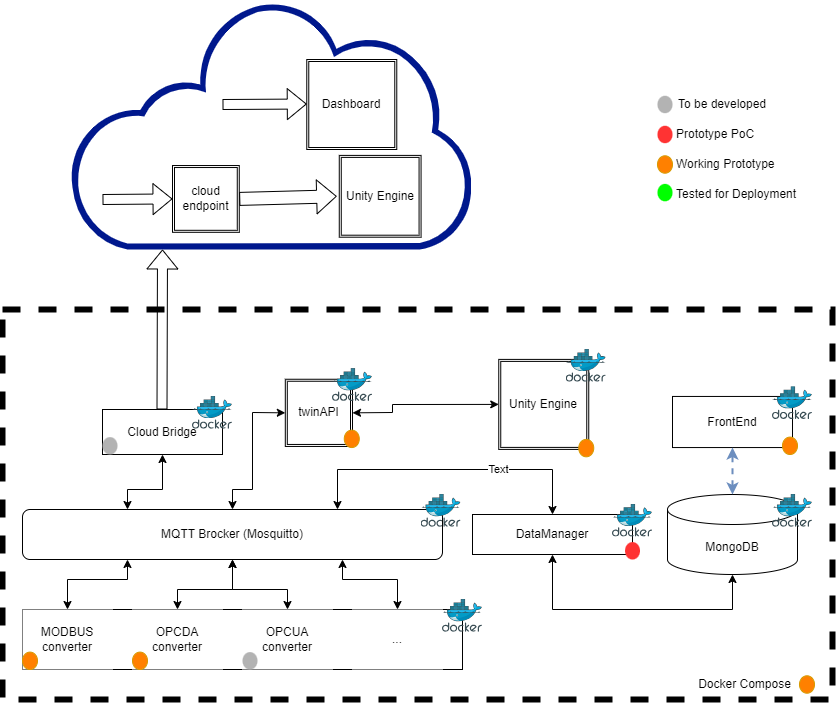

The diagram above was exported from draw.io. Its source (the exported page's mxGraphModel, read from the mxfile embedded in the PNG):
<mxGraphModel dx="1500" dy="1915" grid="1" gridSize="10" guides="1" tooltips="1" connect="1" arrows="1" fold="1" page="1" pageScale="1" pageWidth="827" pageHeight="1169" math="0" shadow="0">
  <root>
    <mxCell id="0" />
    <mxCell id="1" parent="0" />
    <mxCell id="7Npt1wdLBXmJ5ymIumH4-31" value="" style="rounded=0;whiteSpace=wrap;html=1;fillColor=none;dashed=1;strokeWidth=6;" parent="1" vertex="1">
      <mxGeometry x="10" y="230" width="830" height="390" as="geometry" />
    </mxCell>
    <mxCell id="4FtWLuwmcuxWjbDtP5bd-3" value="" style="rounded=0;whiteSpace=wrap;html=1;strokeColor=default;" parent="1" vertex="1">
      <mxGeometry x="30" y="530" width="440" height="60" as="geometry" />
    </mxCell>
    <mxCell id="7Npt1wdLBXmJ5ymIumH4-1" value="OPCDA converter" style="rounded=0;whiteSpace=wrap;html=1;strokeColor=none;" parent="1" vertex="1">
      <mxGeometry x="140" y="530" width="90" height="60" as="geometry" />
    </mxCell>
    <mxCell id="7Npt1wdLBXmJ5ymIumH4-3" value="MQTT Brocker (Mosquitto)" style="rounded=1;whiteSpace=wrap;html=1;" parent="1" vertex="1">
      <mxGeometry x="30" y="430" width="420" height="50" as="geometry" />
    </mxCell>
    <mxCell id="7Npt1wdLBXmJ5ymIumH4-4" value="MODBUS converter" style="rounded=0;whiteSpace=wrap;html=1;strokeColor=none;" parent="1" vertex="1">
      <mxGeometry x="30" y="530" width="90" height="60" as="geometry" />
    </mxCell>
    <mxCell id="7Npt1wdLBXmJ5ymIumH4-5" value="OPCUA converter" style="rounded=0;whiteSpace=wrap;html=1;strokeColor=none;" parent="1" vertex="1">
      <mxGeometry x="250" y="530" width="90" height="60" as="geometry" />
    </mxCell>
    <mxCell id="7Npt1wdLBXmJ5ymIumH4-6" value="..." style="rounded=0;whiteSpace=wrap;html=1;strokeColor=none;" parent="1" vertex="1">
      <mxGeometry x="360" y="530" width="90" height="60" as="geometry" />
    </mxCell>
    <mxCell id="7Npt1wdLBXmJ5ymIumH4-7" value="MongoDB" style="shape=cylinder3;whiteSpace=wrap;html=1;boundedLbl=1;backgroundOutline=1;size=15;" parent="1" vertex="1">
      <mxGeometry x="675" y="415" width="130" height="80" as="geometry" />
    </mxCell>
    <mxCell id="7Npt1wdLBXmJ5ymIumH4-9" value="Cloud Bridge" style="rounded=0;whiteSpace=wrap;html=1;" parent="1" vertex="1">
      <mxGeometry x="110" y="330" width="120" height="45" as="geometry" />
    </mxCell>
    <mxCell id="7Npt1wdLBXmJ5ymIumH4-10" value="DataManager" style="rounded=0;whiteSpace=wrap;html=1;" parent="1" vertex="1">
      <mxGeometry x="480" y="435" width="160" height="40" as="geometry" />
    </mxCell>
    <mxCell id="7Npt1wdLBXmJ5ymIumH4-13" value="" style="image;sketch=0;aspect=fixed;html=1;points=[];align=center;fontSize=12;image=img/lib/mscae/Docker.svg;" parent="1" vertex="1">
      <mxGeometry x="428.57" y="415" width="40" height="32.8" as="geometry" />
    </mxCell>
    <mxCell id="7Npt1wdLBXmJ5ymIumH4-17" value="" style="image;sketch=0;aspect=fixed;html=1;points=[];align=center;fontSize=12;image=img/lib/mscae/Docker.svg;" parent="1" vertex="1">
      <mxGeometry x="200" y="316.95" width="40" height="32.8" as="geometry" />
    </mxCell>
    <mxCell id="7Npt1wdLBXmJ5ymIumH4-18" value="" style="image;sketch=0;aspect=fixed;html=1;points=[];align=center;fontSize=12;image=img/lib/mscae/Docker.svg;" parent="1" vertex="1">
      <mxGeometry x="780" y="415" width="40" height="32.8" as="geometry" />
    </mxCell>
    <mxCell id="7Npt1wdLBXmJ5ymIumH4-19" value="" style="image;sketch=0;aspect=fixed;html=1;points=[];align=center;fontSize=12;image=img/lib/mscae/Docker.svg;" parent="1" vertex="1">
      <mxGeometry x="620" y="424.8" width="40" height="32.8" as="geometry" />
    </mxCell>
    <mxCell id="7Npt1wdLBXmJ5ymIumH4-20" value="" style="sketch=0;aspect=fixed;pointerEvents=1;shadow=0;dashed=0;html=1;strokeColor=none;labelPosition=center;verticalLabelPosition=bottom;verticalAlign=top;align=center;fillColor=#00188D;shape=mxgraph.mscae.enterprise.internet_hollow" parent="1" vertex="1">
      <mxGeometry x="76.77" y="-80" width="403.23" height="250" as="geometry" />
    </mxCell>
    <mxCell id="7Npt1wdLBXmJ5ymIumH4-24" value="FrontEnd" style="rounded=0;whiteSpace=wrap;html=1;" parent="1" vertex="1">
      <mxGeometry x="680" y="316.95" width="120" height="51.1" as="geometry" />
    </mxCell>
    <mxCell id="7Npt1wdLBXmJ5ymIumH4-25" value="" style="image;sketch=0;aspect=fixed;html=1;points=[];align=center;fontSize=12;image=img/lib/mscae/Docker.svg;" parent="1" vertex="1">
      <mxGeometry x="780" y="307.2" width="40" height="32.8" as="geometry" />
    </mxCell>
    <mxCell id="7Npt1wdLBXmJ5ymIumH4-26" value="Dashboard" style="shape=ext;double=1;whiteSpace=wrap;html=1;aspect=fixed;" parent="1" vertex="1">
      <mxGeometry x="314.27" y="-20" width="90" height="90" as="geometry" />
    </mxCell>
    <mxCell id="7Npt1wdLBXmJ5ymIumH4-27" value="Unity Engine" style="shape=ext;double=1;whiteSpace=wrap;html=1;aspect=fixed;" parent="1" vertex="1">
      <mxGeometry x="346.77" y="75.9" width="81.8" height="81.8" as="geometry" />
    </mxCell>
    <mxCell id="7Npt1wdLBXmJ5ymIumH4-28" value="" style="shape=flexArrow;endArrow=classic;html=1;rounded=0;entryX=0;entryY=0.5;entryDx=0;entryDy=0;" parent="1" target="7kdsMO98y5sn18G8m-w_-2" edge="1">
      <mxGeometry width="50" height="50" relative="1" as="geometry">
        <mxPoint x="110" y="120" as="sourcePoint" />
        <mxPoint x="211.77" y="61.8" as="targetPoint" />
      </mxGeometry>
    </mxCell>
    <mxCell id="7Npt1wdLBXmJ5ymIumH4-29" value="" style="shape=flexArrow;endArrow=classic;html=1;rounded=0;entryX=0;entryY=0.5;entryDx=0;entryDy=0;" parent="1" edge="1">
      <mxGeometry width="50" height="50" relative="1" as="geometry">
        <mxPoint x="230" y="25" as="sourcePoint" />
        <mxPoint x="314.27000000000004" y="24.519999999999996" as="targetPoint" />
      </mxGeometry>
    </mxCell>
    <mxCell id="7Npt1wdLBXmJ5ymIumH4-33" value="" style="endArrow=classic;startArrow=classic;html=1;rounded=0;exitX=0.5;exitY=0;exitDx=0;exitDy=0;" parent="1" source="7Npt1wdLBXmJ5ymIumH4-6" edge="1">
      <mxGeometry width="50" height="50" relative="1" as="geometry">
        <mxPoint x="390" y="520" as="sourcePoint" />
        <mxPoint x="350" y="480" as="targetPoint" />
        <Array as="points">
          <mxPoint x="405" y="500" />
          <mxPoint x="350" y="500" />
        </Array>
      </mxGeometry>
    </mxCell>
    <mxCell id="7Npt1wdLBXmJ5ymIumH4-34" value="" style="endArrow=classic;startArrow=classic;html=1;rounded=0;exitX=0.5;exitY=0;exitDx=0;exitDy=0;entryX=0.5;entryY=1;entryDx=0;entryDy=0;" parent="1" source="7Npt1wdLBXmJ5ymIumH4-1" target="7Npt1wdLBXmJ5ymIumH4-3" edge="1">
      <mxGeometry width="50" height="50" relative="1" as="geometry">
        <mxPoint x="415" y="540" as="sourcePoint" />
        <mxPoint x="360" y="490" as="targetPoint" />
        <Array as="points">
          <mxPoint x="185" y="510" />
          <mxPoint x="240" y="510" />
        </Array>
      </mxGeometry>
    </mxCell>
    <mxCell id="7Npt1wdLBXmJ5ymIumH4-35" value="" style="endArrow=classic;startArrow=classic;html=1;rounded=0;exitX=0.5;exitY=0;exitDx=0;exitDy=0;entryX=0.5;entryY=1;entryDx=0;entryDy=0;" parent="1" source="7Npt1wdLBXmJ5ymIumH4-5" target="7Npt1wdLBXmJ5ymIumH4-3" edge="1">
      <mxGeometry width="50" height="50" relative="1" as="geometry">
        <mxPoint x="300" y="530" as="sourcePoint" />
        <mxPoint x="250" y="480" as="targetPoint" />
        <Array as="points">
          <mxPoint x="295" y="510" />
          <mxPoint x="240" y="510" />
        </Array>
      </mxGeometry>
    </mxCell>
    <mxCell id="7Npt1wdLBXmJ5ymIumH4-36" value="" style="endArrow=classic;startArrow=classic;html=1;rounded=0;exitX=0.5;exitY=0;exitDx=0;exitDy=0;entryX=0.25;entryY=1;entryDx=0;entryDy=0;" parent="1" source="7Npt1wdLBXmJ5ymIumH4-4" target="7Npt1wdLBXmJ5ymIumH4-3" edge="1">
      <mxGeometry width="50" height="50" relative="1" as="geometry">
        <mxPoint x="435" y="560" as="sourcePoint" />
        <mxPoint x="380" y="510" as="targetPoint" />
        <Array as="points">
          <mxPoint x="75" y="500" />
          <mxPoint x="135" y="500" />
        </Array>
      </mxGeometry>
    </mxCell>
    <mxCell id="7Npt1wdLBXmJ5ymIumH4-37" value="" style="endArrow=classic;startArrow=classic;html=1;rounded=0;entryX=0.25;entryY=0;entryDx=0;entryDy=0;exitX=0.5;exitY=1;exitDx=0;exitDy=0;" parent="1" source="7Npt1wdLBXmJ5ymIumH4-9" target="7Npt1wdLBXmJ5ymIumH4-3" edge="1">
      <mxGeometry width="50" height="50" relative="1" as="geometry">
        <mxPoint x="85" y="540" as="sourcePoint" />
        <mxPoint x="145" y="490" as="targetPoint" />
        <Array as="points">
          <mxPoint x="170" y="410" />
          <mxPoint x="135" y="410" />
        </Array>
      </mxGeometry>
    </mxCell>
    <mxCell id="7Npt1wdLBXmJ5ymIumH4-39" value="" style="endArrow=classic;startArrow=classic;html=1;rounded=0;entryX=0.5;entryY=1;entryDx=0;entryDy=0;dashed=1;strokeWidth=2;fillColor=#dae8fc;strokeColor=#6c8ebf;exitX=0.5;exitY=0;exitDx=0;exitDy=0;exitPerimeter=0;" parent="1" source="7Npt1wdLBXmJ5ymIumH4-7" target="7Npt1wdLBXmJ5ymIumH4-24" edge="1">
      <mxGeometry width="50" height="50" relative="1" as="geometry">
        <mxPoint x="355" y="440" as="sourcePoint" />
        <mxPoint x="390" y="374" as="targetPoint" />
      </mxGeometry>
    </mxCell>
    <mxCell id="7Npt1wdLBXmJ5ymIumH4-42" value="" style="endArrow=classic;startArrow=classic;html=1;rounded=0;exitX=0.5;exitY=0;exitDx=0;exitDy=0;entryX=0.75;entryY=0;entryDx=0;entryDy=0;" parent="1" source="7Npt1wdLBXmJ5ymIumH4-10" target="7Npt1wdLBXmJ5ymIumH4-3" edge="1">
      <mxGeometry width="50" height="50" relative="1" as="geometry">
        <mxPoint x="630" y="450" as="sourcePoint" />
        <mxPoint x="460" y="465" as="targetPoint" />
        <Array as="points">
          <mxPoint x="560" y="390" />
          <mxPoint x="345" y="390" />
        </Array>
      </mxGeometry>
    </mxCell>
    <mxCell id="buJ8879tHK2YpWf0yv-8-8" value="Text" style="edgeLabel;html=1;align=center;verticalAlign=middle;resizable=0;points=[];" vertex="1" connectable="0" parent="7Npt1wdLBXmJ5ymIumH4-42">
      <mxGeometry x="-0.3311" y="-1" relative="1" as="geometry">
        <mxPoint as="offset" />
      </mxGeometry>
    </mxCell>
    <mxCell id="7Npt1wdLBXmJ5ymIumH4-43" value="" style="shape=flexArrow;endArrow=classic;html=1;rounded=0;" parent="1" edge="1">
      <mxGeometry width="50" height="50" relative="1" as="geometry">
        <mxPoint x="169.5" y="330" as="sourcePoint" />
        <mxPoint x="170" y="170" as="targetPoint" />
      </mxGeometry>
    </mxCell>
    <mxCell id="7Npt1wdLBXmJ5ymIumH4-44" value="Docker Compose" style="text;html=1;strokeColor=none;fillColor=none;align=center;verticalAlign=middle;whiteSpace=wrap;rounded=0;" parent="1" vertex="1">
      <mxGeometry x="700" y="590" width="105" height="30" as="geometry" />
    </mxCell>
    <mxCell id="7kdsMO98y5sn18G8m-w_-2" value="cloud endpoint" style="shape=ext;double=1;whiteSpace=wrap;html=1;aspect=fixed;" parent="1" vertex="1">
      <mxGeometry x="180" y="86.03" width="66.77" height="66.77" as="geometry" />
    </mxCell>
    <mxCell id="7kdsMO98y5sn18G8m-w_-4" value="" style="shape=flexArrow;endArrow=classic;html=1;rounded=0;entryX=0;entryY=0.5;entryDx=0;entryDy=0;width=13;endSize=6.2;exitX=1;exitY=0.5;exitDx=0;exitDy=0;" parent="1" source="7kdsMO98y5sn18G8m-w_-2" edge="1">
      <mxGeometry width="50" height="50" relative="1" as="geometry">
        <mxPoint x="171.76999999999998" y="126.80000000000001" as="sourcePoint" />
        <mxPoint x="344.27" y="116.79999999999995" as="targetPoint" />
      </mxGeometry>
    </mxCell>
    <mxCell id="UQ5qbsGniW9rWeWsS5vU-2" value="" style="endArrow=classic;startArrow=classic;html=1;rounded=0;entryX=0.5;entryY=1;entryDx=0;entryDy=0;exitX=0.5;exitY=1;exitDx=0;exitDy=0;exitPerimeter=0;" parent="1" source="7Npt1wdLBXmJ5ymIumH4-7" target="7Npt1wdLBXmJ5ymIumH4-10" edge="1">
      <mxGeometry width="50" height="50" relative="1" as="geometry">
        <mxPoint x="560" y="545" as="sourcePoint" />
        <mxPoint x="610" y="495" as="targetPoint" />
        <Array as="points">
          <mxPoint x="740" y="530" />
          <mxPoint x="560" y="530" />
        </Array>
      </mxGeometry>
    </mxCell>
    <mxCell id="9k12AXy6tt7gyHXrd-Mn-2" value="Unity Engine" style="shape=ext;double=1;whiteSpace=wrap;html=1;aspect=fixed;" parent="1" vertex="1">
      <mxGeometry x="506.25000000000006" y="279.9" width="90" height="90" as="geometry" />
    </mxCell>
    <mxCell id="9k12AXy6tt7gyHXrd-Mn-3" value="twinAPI" style="shape=ext;double=1;whiteSpace=wrap;html=1;aspect=fixed;" parent="1" vertex="1">
      <mxGeometry x="292.79999999999995" y="299.75" width="67.2" height="67.2" as="geometry" />
    </mxCell>
    <mxCell id="9k12AXy6tt7gyHXrd-Mn-4" value="" style="endArrow=classic;startArrow=classic;html=1;rounded=0;entryX=0.5;entryY=0;entryDx=0;entryDy=0;exitX=0;exitY=0.5;exitDx=0;exitDy=0;" parent="1" source="9k12AXy6tt7gyHXrd-Mn-3" target="7Npt1wdLBXmJ5ymIumH4-3" edge="1">
      <mxGeometry width="50" height="50" relative="1" as="geometry">
        <mxPoint x="320" y="375" as="sourcePoint" />
        <mxPoint x="145" y="440" as="targetPoint" />
        <Array as="points">
          <mxPoint x="260" y="333" />
          <mxPoint x="260" y="410" />
          <mxPoint x="240" y="410" />
        </Array>
      </mxGeometry>
    </mxCell>
    <mxCell id="9k12AXy6tt7gyHXrd-Mn-7" value="" style="endArrow=classic;startArrow=classic;html=1;rounded=0;entryX=1;entryY=0.5;entryDx=0;entryDy=0;exitX=0;exitY=0.5;exitDx=0;exitDy=0;" parent="1" source="9k12AXy6tt7gyHXrd-Mn-2" target="9k12AXy6tt7gyHXrd-Mn-3" edge="1">
      <mxGeometry width="50" height="50" relative="1" as="geometry">
        <mxPoint x="330" y="340" as="sourcePoint" />
        <mxPoint x="440" y="292" as="targetPoint" />
        <Array as="points">
          <mxPoint x="400" y="325" />
          <mxPoint x="400" y="333" />
        </Array>
      </mxGeometry>
    </mxCell>
    <mxCell id="9k12AXy6tt7gyHXrd-Mn-9" value="" style="image;sketch=0;aspect=fixed;html=1;points=[];align=center;fontSize=12;image=img/lib/mscae/Docker.svg;" parent="1" vertex="1">
      <mxGeometry x="340" y="289.1" width="40" height="32.8" as="geometry" />
    </mxCell>
    <mxCell id="9k12AXy6tt7gyHXrd-Mn-11" value="" style="image;sketch=0;aspect=fixed;html=1;points=[];align=center;fontSize=12;image=img/lib/mscae/Docker.svg;" parent="1" vertex="1">
      <mxGeometry x="573.75" y="269.9" width="40" height="32.8" as="geometry" />
    </mxCell>
    <mxCell id="9k12AXy6tt7gyHXrd-Mn-15" value="" style="ellipse;whiteSpace=wrap;html=1;fillColor=#FF8000;strokeColor=#d79b00;" parent="1" vertex="1">
      <mxGeometry x="140" y="572.6000000000001" width="15" height="17.4" as="geometry" />
    </mxCell>
    <mxCell id="9k12AXy6tt7gyHXrd-Mn-16" value="" style="ellipse;whiteSpace=wrap;html=1;fillColor=#FF8000;strokeColor=#d79b00;" parent="1" vertex="1">
      <mxGeometry x="351.77" y="350.65000000000003" width="15" height="17.4" as="geometry" />
    </mxCell>
    <mxCell id="9k12AXy6tt7gyHXrd-Mn-18" value="" style="ellipse;whiteSpace=wrap;html=1;fillColor=#B3B3B3;strokeColor=none;" parent="1" vertex="1">
      <mxGeometry x="250" y="572.6" width="15" height="17.4" as="geometry" />
    </mxCell>
    <mxCell id="9k12AXy6tt7gyHXrd-Mn-20" value="" style="ellipse;whiteSpace=wrap;html=1;fillColor=#B3B3B3;strokeColor=none;" parent="1" vertex="1">
      <mxGeometry x="110" y="357.6" width="15" height="17.4" as="geometry" />
    </mxCell>
    <mxCell id="9k12AXy6tt7gyHXrd-Mn-31" value="To be developed" style="text;html=1;strokeColor=none;fillColor=none;align=center;verticalAlign=middle;whiteSpace=wrap;rounded=0;" parent="1" vertex="1">
      <mxGeometry x="680" y="10" width="100" height="30" as="geometry" />
    </mxCell>
    <mxCell id="9k12AXy6tt7gyHXrd-Mn-32" value="Prototype PoC" style="text;html=1;strokeColor=none;fillColor=none;align=left;verticalAlign=middle;whiteSpace=wrap;rounded=0;" parent="1" vertex="1">
      <mxGeometry x="682" y="40" width="100" height="30" as="geometry" />
    </mxCell>
    <mxCell id="9k12AXy6tt7gyHXrd-Mn-33" value="Working Prototype" style="text;html=1;strokeColor=none;fillColor=none;align=left;verticalAlign=middle;whiteSpace=wrap;rounded=0;" parent="1" vertex="1">
      <mxGeometry x="682" y="70" width="113" height="30" as="geometry" />
    </mxCell>
    <mxCell id="9k12AXy6tt7gyHXrd-Mn-34" value="Tested for Deployment" style="text;html=1;strokeColor=none;fillColor=none;align=left;verticalAlign=middle;whiteSpace=wrap;rounded=0;" parent="1" vertex="1">
      <mxGeometry x="682" y="100" width="123" height="30" as="geometry" />
    </mxCell>
    <mxCell id="9k12AXy6tt7gyHXrd-Mn-35" value="" style="ellipse;whiteSpace=wrap;html=1;fillColor=#FF8000;strokeColor=#d79b00;" parent="1" vertex="1">
      <mxGeometry x="665" y="76.30000000000014" width="15" height="17.4" as="geometry" />
    </mxCell>
    <mxCell id="9k12AXy6tt7gyHXrd-Mn-36" value="" style="ellipse;whiteSpace=wrap;html=1;fillColor=#FF3333;strokeColor=none;" parent="1" vertex="1">
      <mxGeometry x="665" y="46.30000000000001" width="15" height="17.4" as="geometry" />
    </mxCell>
    <mxCell id="9k12AXy6tt7gyHXrd-Mn-37" value="" style="ellipse;whiteSpace=wrap;html=1;fillColor=#B3B3B3;strokeColor=none;" parent="1" vertex="1">
      <mxGeometry x="665" y="16.30000000000001" width="15" height="17.4" as="geometry" />
    </mxCell>
    <mxCell id="9k12AXy6tt7gyHXrd-Mn-38" value="" style="ellipse;whiteSpace=wrap;html=1;fillColor=#00FF00;strokeColor=none;" parent="1" vertex="1">
      <mxGeometry x="665" y="104.4" width="15" height="17.4" as="geometry" />
    </mxCell>
    <mxCell id="7Npt1wdLBXmJ5ymIumH4-14" value="" style="image;sketch=0;aspect=fixed;html=1;points=[];align=center;fontSize=12;image=img/lib/mscae/Docker.svg;" parent="1" vertex="1">
      <mxGeometry x="450" y="520" width="40" height="32.8" as="geometry" />
    </mxCell>
    <mxCell id="uPCEE13zxq_W2chEDOYB-1" value="" style="ellipse;whiteSpace=wrap;html=1;fillColor=#FF8000;strokeColor=#d79b00;" parent="1" vertex="1">
      <mxGeometry x="30" y="572.6000000000001" width="15" height="17.4" as="geometry" />
    </mxCell>
    <mxCell id="uPCEE13zxq_W2chEDOYB-2" value="" style="ellipse;whiteSpace=wrap;html=1;fillColor=#FF8000;strokeColor=#d79b00;" parent="1" vertex="1">
      <mxGeometry x="790" y="357.60000000000014" width="15" height="17.4" as="geometry" />
    </mxCell>
    <mxCell id="buJ8879tHK2YpWf0yv-8-4" value="" style="ellipse;whiteSpace=wrap;html=1;fillColor=#FF3333;strokeColor=none;" vertex="1" parent="1">
      <mxGeometry x="632.5" y="462.6" width="15" height="17.4" as="geometry" />
    </mxCell>
    <mxCell id="buJ8879tHK2YpWf0yv-8-6" value="" style="ellipse;whiteSpace=wrap;html=1;fillColor=#FF8000;strokeColor=#d79b00;" vertex="1" parent="1">
      <mxGeometry x="586.25" y="359.9000000000001" width="15" height="17.4" as="geometry" />
    </mxCell>
    <mxCell id="buJ8879tHK2YpWf0yv-8-7" value="" style="ellipse;whiteSpace=wrap;html=1;fillColor=#FF8000;strokeColor=#d79b00;" vertex="1" parent="1">
      <mxGeometry x="807" y="596.3000000000002" width="15" height="17.4" as="geometry" />
    </mxCell>
  </root>
</mxGraphModel>